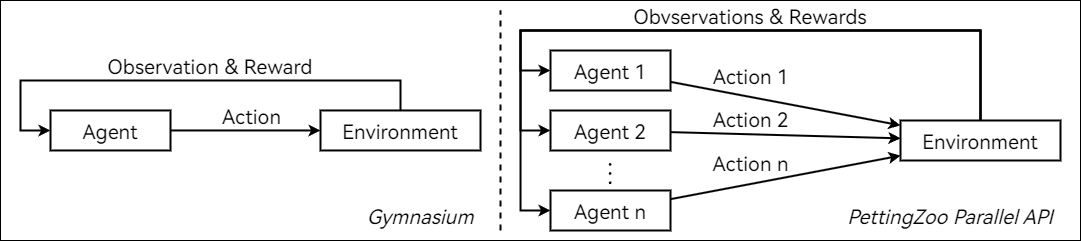

The diagram above was exported from draw.io. Its source (the exported page's mxGraphModel, read from the mxfile embedded in the PNG):
<mxGraphModel dx="1585" dy="1083" grid="1" gridSize="10" guides="1" tooltips="1" connect="1" arrows="1" fold="1" page="0" pageScale="1" pageWidth="1600" pageHeight="900" math="1" shadow="0">
  <root>
    <mxCell id="0" />
    <mxCell id="1" parent="0" />
    <mxCell id="iwML2FXKRfyEG1_bKI1f-11" value="" style="rounded=0;whiteSpace=wrap;html=1;strokeColor=default;align=center;verticalAlign=middle;fontFamily=HarmonyOS Sans SC;fontSize=20;fontColor=default;labelBackgroundColor=default;fillColor=default;" vertex="1" parent="1">
      <mxGeometry x="-50" y="-50" width="1080" height="240" as="geometry" />
    </mxCell>
    <mxCell id="iwML2FXKRfyEG1_bKI1f-1" style="edgeStyle=none;shape=connector;rounded=0;orthogonalLoop=1;jettySize=auto;html=1;strokeColor=default;strokeWidth=2;align=center;verticalAlign=middle;fontFamily=HarmonyOS Sans SC;fontSize=20;fontColor=default;labelBackgroundColor=default;endArrow=classic;" edge="1" parent="1" source="BimqWJH9Wof7U1ywLQl9-1" target="BimqWJH9Wof7U1ywLQl9-2">
      <mxGeometry relative="1" as="geometry" />
    </mxCell>
    <mxCell id="iwML2FXKRfyEG1_bKI1f-2" value="Action" style="edgeLabel;html=1;align=center;verticalAlign=middle;resizable=0;points=[];rounded=0;strokeColor=default;fontFamily=HarmonyOS Sans SC;fontSize=20;fontColor=default;labelBackgroundColor=default;fillColor=default;" vertex="1" connectable="0" parent="iwML2FXKRfyEG1_bKI1f-1">
      <mxGeometry x="-0.0457" y="1" relative="1" as="geometry">
        <mxPoint x="9" y="-14" as="offset" />
      </mxGeometry>
    </mxCell>
    <mxCell id="BimqWJH9Wof7U1ywLQl9-1" value="Agent" style="rounded=0;whiteSpace=wrap;html=1;fontFamily=HarmonyOS Sans SC;fontSize=20;strokeWidth=2;" parent="1" vertex="1">
      <mxGeometry y="59.97" width="120" height="40" as="geometry" />
    </mxCell>
    <mxCell id="iwML2FXKRfyEG1_bKI1f-3" style="edgeStyle=orthogonalEdgeStyle;shape=connector;rounded=0;orthogonalLoop=1;jettySize=auto;html=1;exitX=0.5;exitY=0;exitDx=0;exitDy=0;entryX=0;entryY=0.5;entryDx=0;entryDy=0;strokeColor=default;strokeWidth=2;align=center;verticalAlign=middle;fontFamily=HarmonyOS Sans SC;fontSize=20;fontColor=default;labelBackgroundColor=default;endArrow=classic;" edge="1" parent="1" source="BimqWJH9Wof7U1ywLQl9-2" target="BimqWJH9Wof7U1ywLQl9-1">
      <mxGeometry relative="1" as="geometry">
        <Array as="points">
          <mxPoint x="350" y="30" />
          <mxPoint x="-30" y="30" />
          <mxPoint x="-30" y="80" />
        </Array>
      </mxGeometry>
    </mxCell>
    <mxCell id="BimqWJH9Wof7U1ywLQl9-2" value="Environment" style="rounded=0;whiteSpace=wrap;html=1;fontFamily=HarmonyOS Sans SC;fontSize=20;strokeWidth=2;" parent="1" vertex="1">
      <mxGeometry x="270" y="59.97" width="160" height="40" as="geometry" />
    </mxCell>
    <mxCell id="BimqWJH9Wof7U1ywLQl9-8" style="rounded=0;orthogonalLoop=1;jettySize=auto;html=1;fontFamily=HarmonyOS Sans SC;fontSize=20;fontColor=default;strokeWidth=2;" parent="1" source="BimqWJH9Wof7U1ywLQl9-3" target="BimqWJH9Wof7U1ywLQl9-4" edge="1">
      <mxGeometry relative="1" as="geometry" />
    </mxCell>
    <mxCell id="BimqWJH9Wof7U1ywLQl9-11" value="Action 1" style="edgeLabel;html=1;align=center;verticalAlign=middle;resizable=0;points=[];rounded=0;strokeColor=default;fontFamily=HarmonyOS Sans SC;fontSize=20;fontColor=default;labelBackgroundColor=default;fillColor=default;" parent="BimqWJH9Wof7U1ywLQl9-8" vertex="1" connectable="0">
      <mxGeometry x="-0.135" y="-1" relative="1" as="geometry">
        <mxPoint x="-19" y="-26" as="offset" />
      </mxGeometry>
    </mxCell>
    <mxCell id="BimqWJH9Wof7U1ywLQl9-3" value="Agent 1" style="rounded=0;whiteSpace=wrap;html=1;fontFamily=HarmonyOS Sans SC;fontSize=20;strokeWidth=2;" parent="1" vertex="1">
      <mxGeometry x="500" width="120" height="40" as="geometry" />
    </mxCell>
    <mxCell id="BimqWJH9Wof7U1ywLQl9-15" style="edgeStyle=orthogonalEdgeStyle;shape=connector;rounded=0;orthogonalLoop=1;jettySize=auto;html=1;exitX=0.5;exitY=0;exitDx=0;exitDy=0;entryX=0;entryY=0.5;entryDx=0;entryDy=0;strokeColor=default;strokeWidth=2;align=center;verticalAlign=middle;fontFamily=HarmonyOS Sans SC;fontSize=20;fontColor=default;labelBackgroundColor=default;endArrow=classic;" parent="1" source="BimqWJH9Wof7U1ywLQl9-4" target="BimqWJH9Wof7U1ywLQl9-3" edge="1">
      <mxGeometry relative="1" as="geometry">
        <Array as="points">
          <mxPoint x="930" y="-20" />
          <mxPoint x="470" y="-20" />
          <mxPoint x="470" y="20" />
        </Array>
      </mxGeometry>
    </mxCell>
    <mxCell id="BimqWJH9Wof7U1ywLQl9-16" style="edgeStyle=orthogonalEdgeStyle;shape=connector;rounded=0;orthogonalLoop=1;jettySize=auto;html=1;exitX=0.5;exitY=0;exitDx=0;exitDy=0;entryX=0;entryY=0.5;entryDx=0;entryDy=0;strokeColor=default;strokeWidth=2;align=center;verticalAlign=middle;fontFamily=HarmonyOS Sans SC;fontSize=20;fontColor=default;labelBackgroundColor=default;endArrow=classic;" parent="1" source="BimqWJH9Wof7U1ywLQl9-4" target="BimqWJH9Wof7U1ywLQl9-5" edge="1">
      <mxGeometry relative="1" as="geometry">
        <Array as="points">
          <mxPoint x="930" y="-20" />
          <mxPoint x="470" y="-20" />
          <mxPoint x="470" y="80" />
        </Array>
      </mxGeometry>
    </mxCell>
    <mxCell id="BimqWJH9Wof7U1ywLQl9-17" style="edgeStyle=orthogonalEdgeStyle;shape=connector;rounded=0;orthogonalLoop=1;jettySize=auto;html=1;exitX=0.5;exitY=0;exitDx=0;exitDy=0;entryX=0;entryY=0.5;entryDx=0;entryDy=0;strokeColor=default;strokeWidth=2;align=center;verticalAlign=middle;fontFamily=HarmonyOS Sans SC;fontSize=20;fontColor=default;labelBackgroundColor=default;endArrow=classic;" parent="1" source="BimqWJH9Wof7U1ywLQl9-4" target="BimqWJH9Wof7U1ywLQl9-6" edge="1">
      <mxGeometry relative="1" as="geometry">
        <Array as="points">
          <mxPoint x="930" y="-20" />
          <mxPoint x="470" y="-20" />
          <mxPoint x="470" y="160" />
        </Array>
      </mxGeometry>
    </mxCell>
    <mxCell id="BimqWJH9Wof7U1ywLQl9-4" value="Environment" style="rounded=0;whiteSpace=wrap;html=1;fontFamily=HarmonyOS Sans SC;fontSize=20;strokeWidth=2;" parent="1" vertex="1">
      <mxGeometry x="850" y="70" width="160" height="40" as="geometry" />
    </mxCell>
    <mxCell id="BimqWJH9Wof7U1ywLQl9-9" style="edgeStyle=none;shape=connector;rounded=0;orthogonalLoop=1;jettySize=auto;html=1;strokeColor=default;strokeWidth=2;align=center;verticalAlign=middle;fontFamily=HarmonyOS Sans SC;fontSize=20;fontColor=default;labelBackgroundColor=default;endArrow=classic;" parent="1" source="BimqWJH9Wof7U1ywLQl9-5" target="BimqWJH9Wof7U1ywLQl9-4" edge="1">
      <mxGeometry relative="1" as="geometry" />
    </mxCell>
    <mxCell id="BimqWJH9Wof7U1ywLQl9-12" value="Action 2" style="edgeLabel;html=1;align=center;verticalAlign=middle;resizable=0;points=[];rounded=0;strokeColor=default;fontFamily=HarmonyOS Sans SC;fontSize=20;fontColor=default;labelBackgroundColor=default;fillColor=default;" parent="BimqWJH9Wof7U1ywLQl9-9" vertex="1" connectable="0">
      <mxGeometry x="-0.2259" y="2" relative="1" as="geometry">
        <mxPoint x="-9" y="-14" as="offset" />
      </mxGeometry>
    </mxCell>
    <mxCell id="BimqWJH9Wof7U1ywLQl9-5" value="Agent 2" style="rounded=0;whiteSpace=wrap;html=1;fontFamily=HarmonyOS Sans SC;fontSize=20;strokeWidth=2;" parent="1" vertex="1">
      <mxGeometry x="500" y="60" width="120" height="40" as="geometry" />
    </mxCell>
    <mxCell id="BimqWJH9Wof7U1ywLQl9-10" style="edgeStyle=none;shape=connector;rounded=0;orthogonalLoop=1;jettySize=auto;html=1;strokeColor=default;strokeWidth=2;align=center;verticalAlign=middle;fontFamily=HarmonyOS Sans SC;fontSize=20;fontColor=default;labelBackgroundColor=default;endArrow=classic;" parent="1" source="BimqWJH9Wof7U1ywLQl9-6" target="BimqWJH9Wof7U1ywLQl9-4" edge="1">
      <mxGeometry relative="1" as="geometry" />
    </mxCell>
    <mxCell id="BimqWJH9Wof7U1ywLQl9-13" value="Action n" style="edgeLabel;html=1;align=center;verticalAlign=middle;resizable=0;points=[];rounded=0;strokeColor=default;fontFamily=HarmonyOS Sans SC;fontSize=20;fontColor=default;labelBackgroundColor=default;fillColor=default;" parent="BimqWJH9Wof7U1ywLQl9-10" vertex="1" connectable="0">
      <mxGeometry x="-0.2344" relative="1" as="geometry">
        <mxPoint x="-8" y="-20" as="offset" />
      </mxGeometry>
    </mxCell>
    <mxCell id="BimqWJH9Wof7U1ywLQl9-6" value="Agent n" style="rounded=0;whiteSpace=wrap;html=1;fontFamily=HarmonyOS Sans SC;fontSize=20;strokeWidth=2;" parent="1" vertex="1">
      <mxGeometry x="500" y="140" width="120" height="40" as="geometry" />
    </mxCell>
    <mxCell id="BimqWJH9Wof7U1ywLQl9-7" value="\(\vdots\)" style="text;html=1;align=center;verticalAlign=middle;whiteSpace=wrap;rounded=0;fontFamily=HarmonyOS Sans SC;fontSize=20;fontColor=default;strokeWidth=2;" parent="1" vertex="1">
      <mxGeometry x="540" y="100" width="40" height="40" as="geometry" />
    </mxCell>
    <mxCell id="BimqWJH9Wof7U1ywLQl9-18" value="Obvservations &amp;amp; Rewards" style="text;html=1;align=center;verticalAlign=middle;whiteSpace=wrap;rounded=0;fontFamily=HarmonyOS Sans SC;fontSize=20;fontColor=default;labelBackgroundColor=default;" parent="1" vertex="1">
      <mxGeometry x="470" y="-50" width="460" height="30" as="geometry" />
    </mxCell>
    <mxCell id="iwML2FXKRfyEG1_bKI1f-6" value="Observation &amp;amp; Reward" style="text;html=1;align=center;verticalAlign=middle;whiteSpace=wrap;rounded=0;fontFamily=HarmonyOS Sans SC;fontSize=20;fontColor=default;labelBackgroundColor=default;" vertex="1" parent="1">
      <mxGeometry x="-30" width="380" height="30" as="geometry" />
    </mxCell>
    <mxCell id="iwML2FXKRfyEG1_bKI1f-7" value="" style="endArrow=none;dashed=1;html=1;rounded=0;strokeColor=default;strokeWidth=2;align=center;verticalAlign=middle;fontFamily=HarmonyOS Sans SC;fontSize=20;fontColor=default;labelBackgroundColor=default;" edge="1" parent="1">
      <mxGeometry width="50" height="50" relative="1" as="geometry">
        <mxPoint x="450" y="180" as="sourcePoint" />
        <mxPoint x="450" y="-40" as="targetPoint" />
      </mxGeometry>
    </mxCell>
    <mxCell id="iwML2FXKRfyEG1_bKI1f-9" value="Gymnasium" style="text;html=1;align=center;verticalAlign=middle;whiteSpace=wrap;rounded=0;fontFamily=HarmonyOS Sans SC;fontSize=20;fontColor=default;labelBackgroundColor=default;fontStyle=2" vertex="1" parent="1">
      <mxGeometry x="310" y="150" width="120" height="30" as="geometry" />
    </mxCell>
    <mxCell id="iwML2FXKRfyEG1_bKI1f-10" value="PettingZoo Parallel API" style="text;html=1;align=center;verticalAlign=middle;whiteSpace=wrap;rounded=0;fontFamily=HarmonyOS Sans SC;fontSize=20;fontColor=default;labelBackgroundColor=default;fontStyle=2" vertex="1" parent="1">
      <mxGeometry x="790" y="150" width="220" height="30" as="geometry" />
    </mxCell>
  </root>
</mxGraphModel>